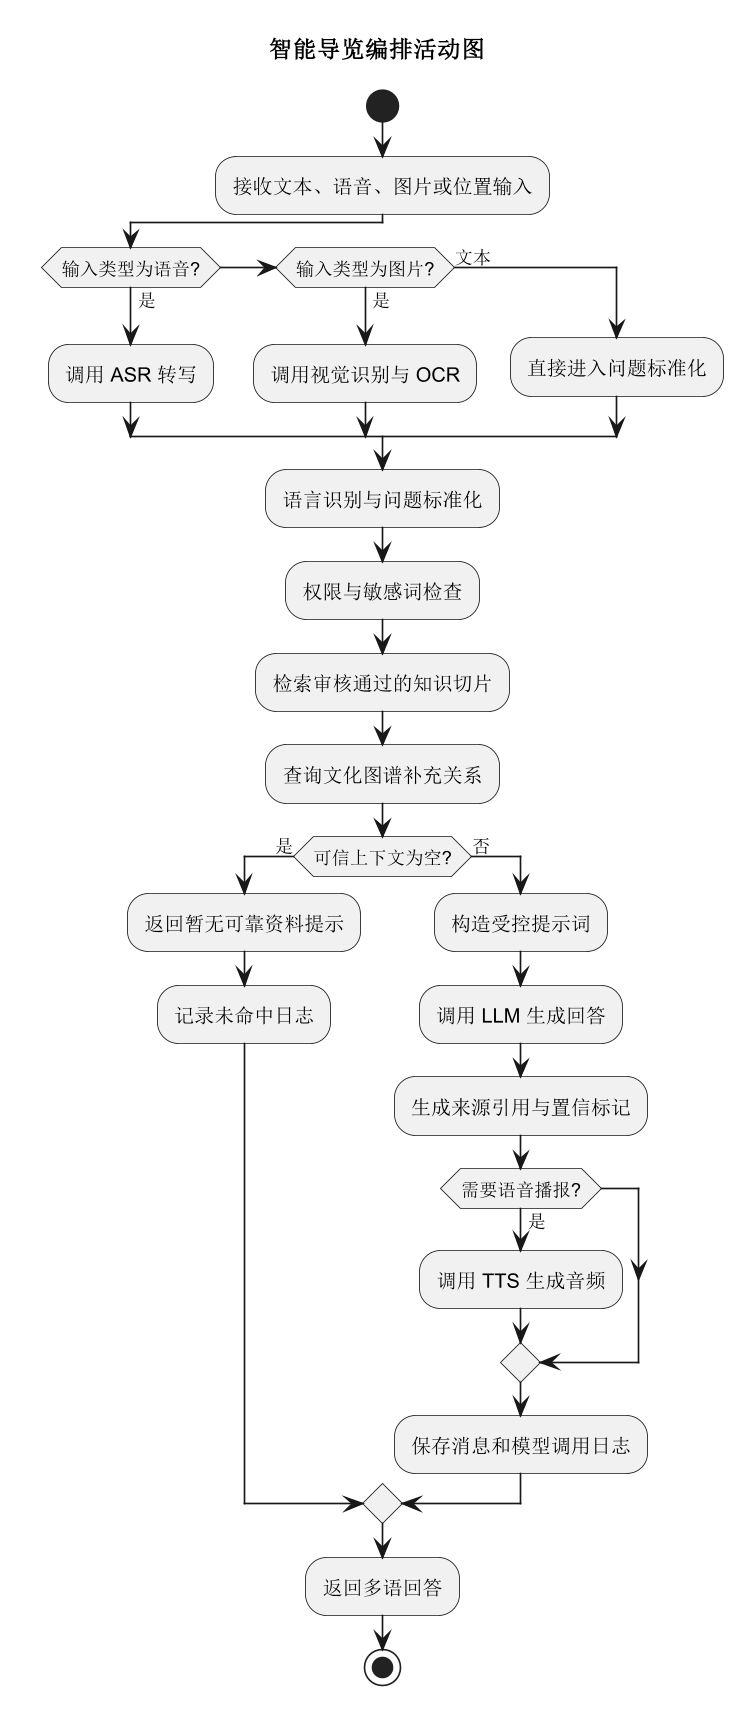

The diagram above was rendered by PlantUML. Its source (embedded in the PNG):
@startuml
skinparam dpi 160
skinparam shadowing false
title 智能导览编排活动图

start
:接收文本、语音、图片或位置输入;
if (输入类型为语音?) then (是)
  :调用 ASR 转写;
elseif (输入类型为图片?) then (是)
  :调用视觉识别与 OCR;
else (文本)
  :直接进入问题标准化;
endif
:语言识别与问题标准化;
:权限与敏感词检查;
:检索审核通过的知识切片;
:查询文化图谱补充关系;
if (可信上下文为空?) then (是)
  :返回暂无可靠资料提示;
  :记录未命中日志;
else (否)
  :构造受控提示词;
  :调用 LLM 生成回答;
  :生成来源引用与置信标记;
  if (需要语音播报?) then (是)
    :调用 TTS 生成音频;
  endif
  :保存消息和模型调用日志;
endif
:返回多语回答;
stop
@enduml